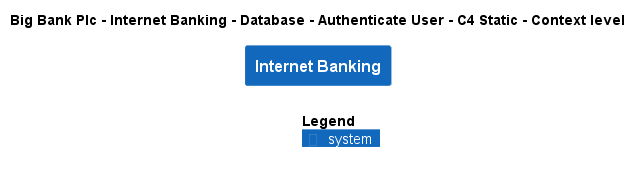

The diagram above was rendered by PlantUML. Its source (embedded in the PNG):
@startuml
!include ..\..\..\..\..\..\..\.c4s\C4_Context.puml

AddElementTag("c4interflow:lifecycle:new", $bgColor=green, $fontColor=#ffffff, $borderColor=green, $shadowing="False")
AddElementTag("c4interflow:lifecycle:changed", $bgColor=orange, $fontColor=#ffffff, $borderColor=orange, $shadowing="False")
AddElementTag("c4interflow:lifecycle:removed", $bgColor=red, $fontColor=#ffffff, $borderColor=red, $shadowing="False")

AddRelTag("c4interflow:lifecycle:new", $textColor=green, $lineColor=green)
AddRelTag("c4interflow:lifecycle:changed", $textColor=orange, $lineColor=orange)
AddRelTag("c4interflow:lifecycle:removed", $textColor=red, $lineColor=red)

SHOW_PERSON_PORTRAIT()
LAYOUT_TOP_DOWN()

skinparam linetype polyline

title Big Bank Plc - Internet Banking - Database - Authenticate User - C4 Static - Context level

System(BigBankPlc.SoftwareSystems.InternetBanking, "Internet Banking", "")



SHOW_LEGEND()
@enduml